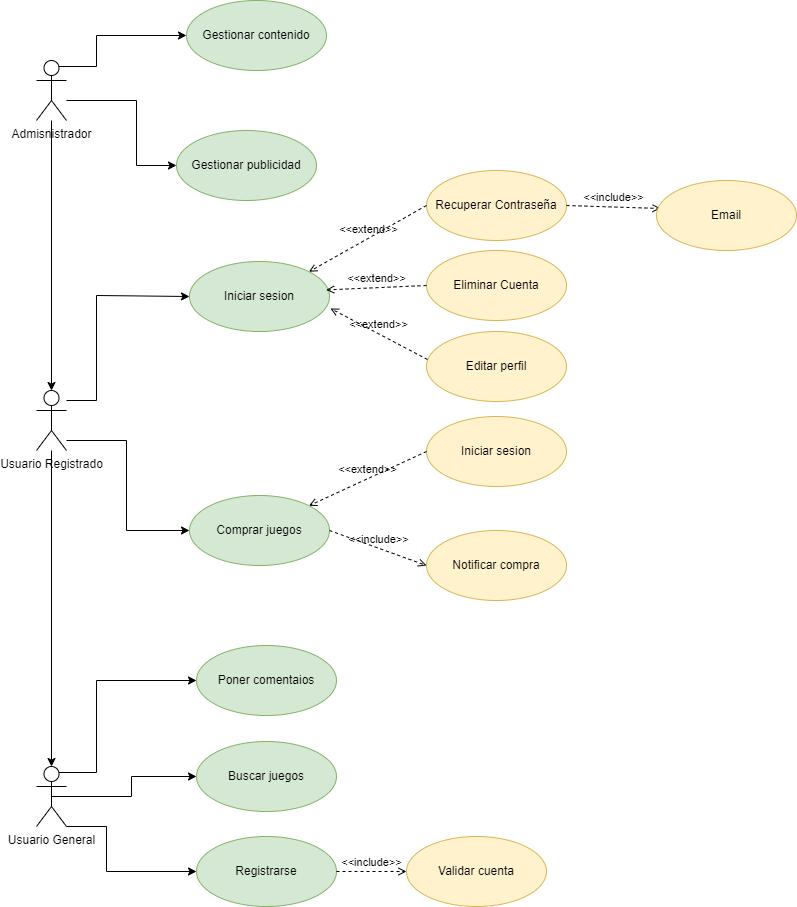

The diagram above was exported from draw.io. Its source (the exported page's mxGraphModel, read from the mxfile embedded in the PNG):
<mxGraphModel dx="796" dy="1558" grid="1" gridSize="10" guides="1" tooltips="1" connect="1" arrows="1" fold="1" page="1" pageScale="1" pageWidth="827" pageHeight="1169" background="#ffffff" math="0" shadow="0">
  <root>
    <mxCell id="0" />
    <mxCell id="1" parent="0" />
    <mxCell id="xbEvs2_u1bXFfs3YZORY-17" style="edgeStyle=orthogonalEdgeStyle;rounded=0;orthogonalLoop=1;jettySize=auto;html=1;exitX=1;exitY=1;exitDx=0;exitDy=0;exitPerimeter=0;entryX=0;entryY=0.5;entryDx=0;entryDy=0;" parent="1" source="7" target="xbEvs2_u1bXFfs3YZORY-4" edge="1">
      <mxGeometry relative="1" as="geometry">
        <Array as="points">
          <mxPoint x="120" y="-174" />
          <mxPoint x="120" y="-129" />
        </Array>
      </mxGeometry>
    </mxCell>
    <mxCell id="xbEvs2_u1bXFfs3YZORY-18" style="edgeStyle=orthogonalEdgeStyle;rounded=0;orthogonalLoop=1;jettySize=auto;html=1;entryX=0;entryY=0.5;entryDx=0;entryDy=0;exitX=0.5;exitY=0.5;exitDx=0;exitDy=0;exitPerimeter=0;" parent="1" source="7" target="xbEvs2_u1bXFfs3YZORY-7" edge="1">
      <mxGeometry relative="1" as="geometry">
        <Array as="points" />
        <mxPoint x="80" y="-234" as="sourcePoint" />
        <mxPoint x="240" y="-229" as="targetPoint" />
      </mxGeometry>
    </mxCell>
    <mxCell id="xbEvs2_u1bXFfs3YZORY-19" style="edgeStyle=orthogonalEdgeStyle;rounded=0;orthogonalLoop=1;jettySize=auto;html=1;exitX=0.75;exitY=0.1;exitDx=0;exitDy=0;exitPerimeter=0;entryX=0;entryY=0.5;entryDx=0;entryDy=0;" parent="1" source="7" target="xbEvs2_u1bXFfs3YZORY-8" edge="1">
      <mxGeometry relative="1" as="geometry">
        <Array as="points">
          <mxPoint x="110" y="-228" />
          <mxPoint x="110" y="-320" />
          <mxPoint x="210" y="-320" />
        </Array>
        <mxPoint x="80" y="-225" as="sourcePoint" />
        <mxPoint x="210" y="-319" as="targetPoint" />
      </mxGeometry>
    </mxCell>
    <mxCell id="xbEvs2_u1bXFfs3YZORY-21" style="edgeStyle=orthogonalEdgeStyle;rounded=0;orthogonalLoop=1;jettySize=auto;html=1;entryX=0;entryY=0.5;entryDx=0;entryDy=0;" parent="1" source="xbEvs2_u1bXFfs3YZORY-1" target="xbEvs2_u1bXFfs3YZORY-9" edge="1">
      <mxGeometry relative="1" as="geometry">
        <Array as="points">
          <mxPoint x="140" y="-560" />
          <mxPoint x="140" y="-470" />
        </Array>
      </mxGeometry>
    </mxCell>
    <mxCell id="xbEvs2_u1bXFfs3YZORY-41" style="edgeStyle=orthogonalEdgeStyle;rounded=0;orthogonalLoop=1;jettySize=auto;html=1;entryX=0;entryY=0.5;entryDx=0;entryDy=0;" parent="1" source="xbEvs2_u1bXFfs3YZORY-1" target="xbEvs2_u1bXFfs3YZORY-40" edge="1">
      <mxGeometry relative="1" as="geometry">
        <Array as="points">
          <mxPoint x="110" y="-600" />
          <mxPoint x="110" y="-705" />
        </Array>
      </mxGeometry>
    </mxCell>
    <mxCell id="xbEvs2_u1bXFfs3YZORY-1" value="Usuario Registrado" style="shape=umlActor;verticalLabelPosition=bottom;verticalAlign=top;html=1;outlineConnect=0;" parent="1" vertex="1">
      <mxGeometry x="50" y="-610" width="30" height="60" as="geometry" />
    </mxCell>
    <mxCell id="xbEvs2_u1bXFfs3YZORY-23" style="edgeStyle=orthogonalEdgeStyle;rounded=0;orthogonalLoop=1;jettySize=auto;html=1;entryX=0;entryY=0.5;entryDx=0;entryDy=0;exitX=0.75;exitY=0.1;exitDx=0;exitDy=0;exitPerimeter=0;" parent="1" source="xbEvs2_u1bXFfs3YZORY-2" target="xbEvs2_u1bXFfs3YZORY-10" edge="1">
      <mxGeometry relative="1" as="geometry">
        <Array as="points">
          <mxPoint x="110" y="-934" />
          <mxPoint x="110" y="-965" />
        </Array>
      </mxGeometry>
    </mxCell>
    <mxCell id="xbEvs2_u1bXFfs3YZORY-27" style="edgeStyle=orthogonalEdgeStyle;rounded=0;orthogonalLoop=1;jettySize=auto;html=1;entryX=0;entryY=0.5;entryDx=0;entryDy=0;" parent="1" source="xbEvs2_u1bXFfs3YZORY-2" target="xbEvs2_u1bXFfs3YZORY-14" edge="1">
      <mxGeometry relative="1" as="geometry">
        <Array as="points">
          <mxPoint x="150" y="-900" />
          <mxPoint x="150" y="-835" />
        </Array>
      </mxGeometry>
    </mxCell>
    <mxCell id="12" style="edgeStyle=none;html=1;" parent="1" source="xbEvs2_u1bXFfs3YZORY-2" target="xbEvs2_u1bXFfs3YZORY-1" edge="1">
      <mxGeometry relative="1" as="geometry" />
    </mxCell>
    <mxCell id="xbEvs2_u1bXFfs3YZORY-2" value="Admisnistrador" style="shape=umlActor;verticalLabelPosition=bottom;verticalAlign=top;html=1;outlineConnect=0;" parent="1" vertex="1">
      <mxGeometry x="50" y="-940" width="30" height="60" as="geometry" />
    </mxCell>
    <mxCell id="xbEvs2_u1bXFfs3YZORY-4" value="Registrarse" style="ellipse;whiteSpace=wrap;html=1;fillColor=#d5e8d4;strokeColor=#82b366;" parent="1" vertex="1">
      <mxGeometry x="210" y="-164" width="140" height="70" as="geometry" />
    </mxCell>
    <mxCell id="xbEvs2_u1bXFfs3YZORY-7" value="Buscar juegos" style="ellipse;whiteSpace=wrap;html=1;fillColor=#d5e8d4;strokeColor=#82b366;" parent="1" vertex="1">
      <mxGeometry x="210" y="-259" width="140" height="70" as="geometry" />
    </mxCell>
    <mxCell id="xbEvs2_u1bXFfs3YZORY-8" value="Poner comentaios" style="ellipse;whiteSpace=wrap;html=1;fillColor=#d5e8d4;strokeColor=#82b366;" parent="1" vertex="1">
      <mxGeometry x="210" y="-355" width="140" height="70" as="geometry" />
    </mxCell>
    <mxCell id="xbEvs2_u1bXFfs3YZORY-9" value="Comprar juegos" style="ellipse;whiteSpace=wrap;html=1;fillColor=#d5e8d4;strokeColor=#82b366;" parent="1" vertex="1">
      <mxGeometry x="203" y="-505" width="140" height="70" as="geometry" />
    </mxCell>
    <mxCell id="xbEvs2_u1bXFfs3YZORY-10" value="Gestionar contenido" style="ellipse;whiteSpace=wrap;html=1;fillColor=#d5e8d4;strokeColor=#82b366;" parent="1" vertex="1">
      <mxGeometry x="200" y="-1000" width="140" height="70" as="geometry" />
    </mxCell>
    <mxCell id="xbEvs2_u1bXFfs3YZORY-13" value="Editar perfil" style="ellipse;whiteSpace=wrap;html=1;fillColor=#fff2cc;strokeColor=#d6b656;" parent="1" vertex="1">
      <mxGeometry x="440" y="-669" width="140" height="70" as="geometry" />
    </mxCell>
    <mxCell id="xbEvs2_u1bXFfs3YZORY-14" value="Gestionar publicidad" style="ellipse;whiteSpace=wrap;html=1;fillColor=#d5e8d4;strokeColor=#82b366;labelBackgroundColor=none;" parent="1" vertex="1">
      <mxGeometry x="190" y="-870" width="140" height="70" as="geometry" />
    </mxCell>
    <mxCell id="xbEvs2_u1bXFfs3YZORY-29" value="Notificar compra" style="ellipse;whiteSpace=wrap;html=1;fillColor=#fff2cc;strokeColor=#d6b656;" parent="1" vertex="1">
      <mxGeometry x="440" y="-470" width="140" height="70" as="geometry" />
    </mxCell>
    <mxCell id="xbEvs2_u1bXFfs3YZORY-30" value="Validar cuenta" style="ellipse;whiteSpace=wrap;html=1;fillColor=#fff2cc;strokeColor=#d6b656;" parent="1" vertex="1">
      <mxGeometry x="420" y="-164" width="140" height="70" as="geometry" />
    </mxCell>
    <mxCell id="xbEvs2_u1bXFfs3YZORY-35" value="&amp;lt;&amp;lt;include&amp;gt;&amp;gt;" style="edgeStyle=none;html=1;endArrow=open;verticalAlign=bottom;dashed=1;labelBackgroundColor=none;rounded=0;exitX=1;exitY=0.5;exitDx=0;exitDy=0;" parent="1" source="xbEvs2_u1bXFfs3YZORY-4" target="xbEvs2_u1bXFfs3YZORY-30" edge="1">
      <mxGeometry width="160" relative="1" as="geometry">
        <mxPoint x="360" y="-694" as="sourcePoint" />
        <mxPoint x="520" y="-694" as="targetPoint" />
      </mxGeometry>
    </mxCell>
    <mxCell id="xbEvs2_u1bXFfs3YZORY-40" value="Iniciar sesion" style="ellipse;whiteSpace=wrap;html=1;fillColor=#d5e8d4;strokeColor=#82b366;" parent="1" vertex="1">
      <mxGeometry x="203" y="-739" width="140" height="70" as="geometry" />
    </mxCell>
    <mxCell id="6" value="&amp;lt;&amp;lt;include&amp;gt;&amp;gt;" style="edgeStyle=none;html=1;endArrow=open;verticalAlign=bottom;dashed=1;labelBackgroundColor=none;exitX=1;exitY=0.5;exitDx=0;exitDy=0;entryX=0;entryY=0.5;entryDx=0;entryDy=0;" parent="1" source="xbEvs2_u1bXFfs3YZORY-9" target="xbEvs2_u1bXFfs3YZORY-29" edge="1">
      <mxGeometry width="160" relative="1" as="geometry">
        <mxPoint x="330" y="-380" as="sourcePoint" />
        <mxPoint x="490" y="-380" as="targetPoint" />
      </mxGeometry>
    </mxCell>
    <mxCell id="7" value="Usuario General" style="shape=umlActor;verticalLabelPosition=bottom;verticalAlign=top;html=1;outlineConnect=0;" parent="1" vertex="1">
      <mxGeometry x="50" y="-234" width="30" height="60" as="geometry" />
    </mxCell>
    <mxCell id="11" style="edgeStyle=none;html=1;entryX=0.5;entryY=0;entryDx=0;entryDy=0;entryPerimeter=0;" parent="1" source="xbEvs2_u1bXFfs3YZORY-1" target="7" edge="1">
      <mxGeometry relative="1" as="geometry" />
    </mxCell>
    <mxCell id="13" value="Recuperar Contraseña" style="ellipse;whiteSpace=wrap;html=1;fillColor=#fff2cc;strokeColor=#d6b656;" parent="1" vertex="1">
      <mxGeometry x="440" y="-830" width="140" height="70" as="geometry" />
    </mxCell>
    <mxCell id="14" value="&amp;lt;&amp;lt;extend&amp;gt;&amp;gt;" style="html=1;verticalAlign=bottom;labelBackgroundColor=none;endArrow=open;endFill=0;dashed=1;exitX=0;exitY=0.5;exitDx=0;exitDy=0;entryX=1;entryY=0;entryDx=0;entryDy=0;" parent="1" source="13" target="xbEvs2_u1bXFfs3YZORY-40" edge="1">
      <mxGeometry width="160" relative="1" as="geometry">
        <mxPoint x="280" y="-570" as="sourcePoint" />
        <mxPoint x="440" y="-570" as="targetPoint" />
      </mxGeometry>
    </mxCell>
    <mxCell id="15" value="&amp;lt;&amp;lt;include&amp;gt;&amp;gt;" style="edgeStyle=none;html=1;endArrow=open;verticalAlign=bottom;dashed=1;labelBackgroundColor=none;exitX=1;exitY=0.5;exitDx=0;exitDy=0;entryX=0.029;entryY=0.4;entryDx=0;entryDy=0;entryPerimeter=0;" parent="1" source="13" target="16" edge="1">
      <mxGeometry width="160" relative="1" as="geometry">
        <mxPoint x="620" y="-785.5" as="sourcePoint" />
        <mxPoint x="710" y="-785" as="targetPoint" />
      </mxGeometry>
    </mxCell>
    <mxCell id="16" value="Email" style="ellipse;whiteSpace=wrap;html=1;fillColor=#fff2cc;strokeColor=#d6b656;" parent="1" vertex="1">
      <mxGeometry x="670" y="-820" width="140" height="70" as="geometry" />
    </mxCell>
    <mxCell id="17" value="&amp;lt;&amp;lt;extend&amp;gt;&amp;gt;" style="html=1;verticalAlign=bottom;labelBackgroundColor=none;endArrow=open;endFill=0;dashed=1;exitX=0.007;exitY=0.4;exitDx=0;exitDy=0;entryX=1.007;entryY=0.671;entryDx=0;entryDy=0;exitPerimeter=0;entryPerimeter=0;" parent="1" source="xbEvs2_u1bXFfs3YZORY-13" target="xbEvs2_u1bXFfs3YZORY-40" edge="1">
      <mxGeometry width="160" relative="1" as="geometry">
        <mxPoint x="450" y="-775" as="sourcePoint" />
        <mxPoint x="339" y="-719" as="targetPoint" />
      </mxGeometry>
    </mxCell>
    <mxCell id="18" value="Iniciar sesion" style="ellipse;whiteSpace=wrap;html=1;fillColor=#fff2cc;strokeColor=#d6b656;" parent="1" vertex="1">
      <mxGeometry x="440" y="-584" width="140" height="70" as="geometry" />
    </mxCell>
    <mxCell id="19" value="&amp;lt;&amp;lt;extend&amp;gt;&amp;gt;" style="html=1;verticalAlign=bottom;labelBackgroundColor=none;endArrow=open;endFill=0;dashed=1;exitX=0;exitY=0.5;exitDx=0;exitDy=0;entryX=1;entryY=0;entryDx=0;entryDy=0;" parent="1" source="18" target="xbEvs2_u1bXFfs3YZORY-9" edge="1">
      <mxGeometry width="160" relative="1" as="geometry">
        <mxPoint x="451" y="-662" as="sourcePoint" />
        <mxPoint x="354" y="-682" as="targetPoint" />
      </mxGeometry>
    </mxCell>
    <mxCell id="20" value="Eliminar Cuenta" style="ellipse;whiteSpace=wrap;html=1;fillColor=#fff2cc;strokeColor=#d6b656;" parent="1" vertex="1">
      <mxGeometry x="440" y="-750" width="140" height="70" as="geometry" />
    </mxCell>
    <mxCell id="21" value="&amp;lt;&amp;lt;extend&amp;gt;&amp;gt;" style="html=1;verticalAlign=bottom;labelBackgroundColor=none;endArrow=open;endFill=0;dashed=1;exitX=0;exitY=0.5;exitDx=0;exitDy=0;entryX=0.976;entryY=0.406;entryDx=0;entryDy=0;entryPerimeter=0;" parent="1" source="20" target="xbEvs2_u1bXFfs3YZORY-40" edge="1">
      <mxGeometry width="160" relative="1" as="geometry">
        <mxPoint x="450" y="-785" as="sourcePoint" />
        <mxPoint x="332" y="-719" as="targetPoint" />
      </mxGeometry>
    </mxCell>
  </root>
</mxGraphModel>